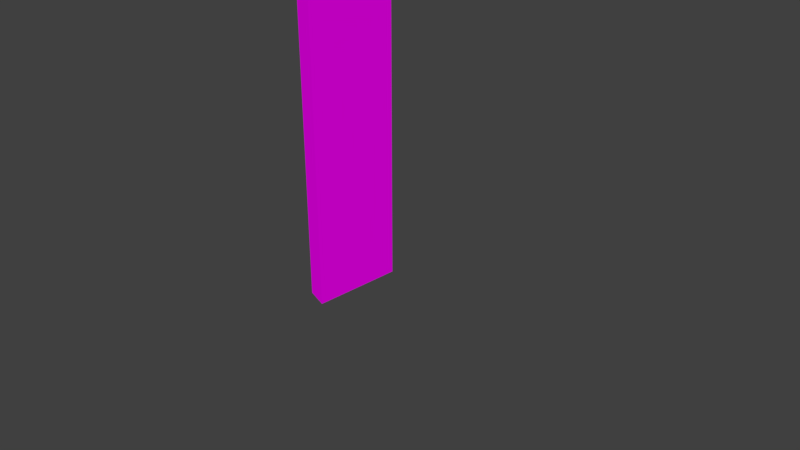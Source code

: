 # Source: PowerconduitStraightmodel.blend  (saved by Blender 2.78.0; exported with 4.5.12 LTS)
import bpy
from mathutils import Matrix  # noqa: F401  (used for matrix-valued properties, if any)

bpy.ops.wm.read_factory_settings(use_empty=True)
scene = bpy.context.scene
scene.name = 'Scene'

# ---- collections
col_collection_1 = bpy.data.collections.new('Collection 1'); scene.collection.children.link(col_collection_1)

# ---- images (referenced by path relative to the original .blend; pixels are not part of the script)
import os
ASSET_DIR = os.environ.get("B2B_ASSET_DIR", "")  # directory of the original .blend (textures are referenced by path, not embedded)
HERE = os.path.dirname(os.path.abspath(__file__))  # packed textures are extracted next to this script under _unpacked/

def load_image(name, relpath, width, height, colorspace="sRGB"):
    """Load a texture the original file referenced (path relative to the .blend, or extracted next to this script)."""
    p = next((c for c in (os.path.join(HERE, relpath), os.path.join(ASSET_DIR, relpath)) if relpath and os.path.exists(c)), "")
    if p:
        img = bpy.data.images.load(p, check_existing=True)
        img.name = name
    else:  # same state as the original file: an image datablock whose file is absent (Cycles renders it pink)
        img = bpy.data.images.new(name, width, height)
        img.source = "FILE"
        img.filepath = "//" + (relpath or name)
    img.colorspace_settings.name = colorspace
    return img
img_pk02_wall08a_c_png = load_image('pk02_wall08a_C.png', 'pk02_wall08a_C.png', 1024, 1024, 'sRGB')
img_pk02_trim02_c_png = load_image('pk02_trim02_C.png', 'pk02_trim02_C.png', 1024, 1024, 'sRGB')

# ---- materials (node trees are filled in below, after node groups)
mat_conduitcolor = bpy.data.materials.new('ConduitColor')
mat_conduitcolor.alpha_threshold = 0.0
mat_conduitcolor.roughness = 0.5
mat_conduitbrace = bpy.data.materials.new('Conduitbrace')
mat_conduitbrace.alpha_threshold = 0.0
mat_conduitbrace.roughness = 0.5

# ---- material node trees
mat_conduitcolor.use_nodes = True; mat_conduitcolor.node_tree.nodes.clear()
_N = mat_conduitcolor.node_tree.nodes; _L = mat_conduitcolor.node_tree.links
n0 = _N.new('ShaderNodeOutputMaterial'); n0.name = 'Material Output'; n0.location = (300, 300)
n1 = _N.new('ShaderNodeBsdfDiffuse'); n1.name = 'Diffuse BSDF'; n1.location = (10, 300)
n2 = _N.new('ShaderNodeTexImage'); n2.name = 'Image Texture'; n2.location = (-180, 300)
n2.width = 140
n2.image = img_pk02_wall08a_c_png
_L.new(n1.outputs[0], n0.inputs[0])
_L.new(n2.outputs[0], n1.inputs[0])
n0.is_active_output = True
mat_conduitbrace.use_nodes = True; mat_conduitbrace.node_tree.nodes.clear()
_N = mat_conduitbrace.node_tree.nodes; _L = mat_conduitbrace.node_tree.links
n0 = _N.new('ShaderNodeOutputMaterial'); n0.name = 'Material Output'; n0.location = (300, 300)
n1 = _N.new('ShaderNodeBsdfDiffuse'); n1.name = 'Diffuse BSDF'; n1.location = (10, 300)
n2 = _N.new('ShaderNodeTexImage'); n2.name = 'Image Texture'; n2.location = (-180, 300)
n2.width = 140
n2.image = img_pk02_trim02_c_png
_L.new(n1.outputs[0], n0.inputs[0])
_L.new(n2.outputs[0], n1.inputs[0])
n0.is_active_output = True

# ---- world
world_world = bpy.data.worlds.new('World'); scene.world = world_world
world_world.color = (0.05088, 0.05088, 0.05088)
world_world.use_sun_shadow = False
world_world.sun_shadow_jitter_overblur = 0.0
world_world.cycles.sampling_method = 'MANUAL'

# ---- cameras
cam_camera = bpy.data.cameras.new('Camera')
cam_camera.clip_end = 100.0
cam_camera.lens = 35.0
cam_camera.sensor_width = 32.0
cam_camera.sensor_height = 18.0
cam_camera.ortho_scale = 7.314
cam_camera.dof.focus_distance = 0.0

# ---- meshes
me_circle = bpy.data.meshes.new('Circle')
me_circle.from_pydata([(-0.2103, 0.601, -4.207), (-0.5196, 0.5182, -4.207), (-0.746, 0.2917, -4.207), (-0.8289, -0.01757, -4.207), (-0.746, -0.3269, -4.207), (-0.5196, -0.5533, -4.207), (-0.2103, -0.6362, -4.207), (-0.746, -0.3269, -4.207), (-0.8289, -0.01757, -4.207), (-0.746, 0.2917, -4.207), (-0.5196, 0.5182, -4.207), (-0.2103, 0.601, -4.207), (-0.5196, -0.5533, -4.207), (-0.2103, -0.6362, -4.207), (-0.7431, -0.3113, 7.624), (-0.826, -0.002029, 7.624), (-0.7431, 0.3073, 7.624), (-0.5166, 0.5337, 7.624), (-0.2073, 0.6166, 7.624), (-0.5166, -0.5378, 7.624), (-0.2073, -0.6206, 7.624), (-0.2103, -0.6362, 1.351), (-0.5196, -0.5533, 1.351), (-0.5196, 0.5182, 1.351), (-0.2103, 0.601, 1.351), (-0.8289, -0.01757, 1.351), (-0.746, 0.2917, 1.351), (-0.746, -0.3269, 1.351), (-0.2103, -0.6362, 1.841), (-0.5196, 0.5182, 1.841), (-0.8289, -0.01757, 1.841), (-0.5196, -0.5533, 1.841), (-0.2103, 0.601, 1.841), (-0.746, 0.2917, 1.841), (-0.746, -0.3269, 1.841), (-0.5196, -0.5533, 1.841), (-0.5196, -0.5533, 1.351), (-0.2103, 0.601, 1.841), (-0.2103, 0.601, 1.351), (-0.746, 0.2917, 1.841), (-0.746, 0.2917, 1.351), (-0.746, -0.3269, 1.841), (-0.746, -0.3269, 1.351), (-0.8289, -0.01757, 1.351), (-0.5196, 0.5182, 1.351), (-0.2103, -0.6362, 1.351), (-0.2103, -0.6362, 1.841), (-0.5196, 0.5182, 1.841), (-0.8289, -0.01757, 1.841), (-0.5196, -0.5533, 1.841), (-0.5196, -0.5533, 1.351), (-0.2103, 0.601, 1.841), (-0.2103, 0.601, 1.351), (-0.746, 0.2917, 1.841), (-0.746, 0.2917, 1.351), (-0.746, -0.3269, 1.841), (-0.746, -0.3269, 1.351), (-0.8289, -0.01757, 1.351), (-0.5196, 0.5182, 1.351), (-0.2103, -0.6362, 1.351), (-0.2103, -0.6362, 1.841), (-0.5196, 0.5182, 1.841), (-0.8289, -0.01757, 1.841), (-0.6416, -0.5533, 1.841), (-0.6416, -0.5533, 1.351), (-0.3323, 0.601, 1.841), (-0.3323, 0.601, 1.351), (-0.868, 0.2917, 1.841), (-0.868, 0.2917, 1.351), (-0.868, -0.3269, 1.841), (-0.868, -0.3269, 1.351), (-0.9509, -0.01757, 1.351), (-0.6416, 0.5182, 1.351), (-0.2998, -0.6362, 1.351), (-0.2998, -0.6362, 1.841), (-0.6416, 0.5182, 1.841), (-0.9509, -0.01757, 1.841), (-0.6416, -0.5533, 1.841), (-0.6416, -0.5533, 1.351), (-0.3323, -0.6362, 1.351), (-0.3323, -0.6362, 1.841)], [], [(1, 0, 6, 5, 4, 3, 2), (31, 28, 20, 19), (1, 2, 9, 10), (4, 5, 12, 7), (2, 3, 8, 9), (6, 0, 11, 13), (0, 1, 10, 11), (5, 6, 13, 12), (3, 4, 7, 8), (17, 16, 15, 14, 19, 20, 18), (32, 29, 17, 18), (33, 30, 15, 16), (34, 31, 19, 14), (28, 32, 18, 20), (29, 33, 16, 17), (30, 34, 14, 15), (8, 7, 27, 25), (10, 9, 26, 23), (13, 11, 24, 21), (7, 12, 22, 27), (9, 8, 25, 26), (11, 10, 23, 24), (12, 13, 21, 22), (28, 31, 35, 46), (24, 23, 44, 38), (21, 24, 32, 28), (29, 32, 37, 47), (26, 25, 43, 40), (32, 24, 38, 37), (30, 33, 39, 48), (35, 41, 55, 49), (40, 43, 57, 54), (39, 47, 61, 53), (42, 36, 50, 56), (41, 48, 62, 55), (44, 40, 54, 58), (22, 21, 45, 36), (34, 30, 48, 41), (21, 28, 46, 45), (25, 27, 42, 43), (33, 29, 47, 39), (23, 26, 40, 44), (31, 34, 41, 35), (27, 22, 36, 42), (51, 52, 66, 65), (52, 58, 72, 66), (49, 55, 69, 63), (54, 57, 71, 68), (53, 61, 75, 67), (56, 50, 64, 70), (38, 44, 58, 52), (37, 38, 52, 51), (48, 39, 53, 62), (36, 45, 59, 50), (47, 37, 51, 61), (45, 46, 60, 59), (46, 35, 49, 60), (43, 42, 56, 57), (71, 70, 69, 76), (72, 68, 67, 75), (70, 64, 63, 69), (68, 71, 76, 67), (66, 72, 75, 65), (62, 53, 67, 76), (50, 59, 73, 64), (61, 51, 65, 75), (60, 49, 63, 74), (57, 56, 70, 71), (58, 54, 68, 72), (55, 62, 76, 69), (78, 79, 80, 77), (63, 64, 78, 77), (64, 73, 79, 78), (74, 63, 77, 80), (59, 60, 74, 80, 79, 73)])
me_circle.polygons.foreach_set('material_index', [0, 0, 0, 0, 0, 0, 0, 0, 0, 0, 0, 0, 0, 0, 0, 0, 0, 0, 0, 0, 0, 0, 0, 0, 0, 0, 0, 0, 0, 0, 0, 0, 0, 0, 0, 0, 0, 0, 0, 0, 0, 0, 0, 0, 0, 1, 1, 1, 1, 1, 0, 0, 0, 0, 0, 0, 0, 0, 1, 1, 1, 1, 1, 1, 1, 1, 1, 1, 1, 1, 1, 0, 0, 0, 1])
_uv = me_circle.uv_layers.new(name='UVMap')
_uv.uv.foreach_set('vector', [0.4461, 0.2162, 0.4728, 0.2092, 0.4728, 0.3137, 0.4461, 0.3067, 0.4266, 0.2876, 0.4194, 0.2614, 0.4266, 0.2353, 0.2839, 2.015e-08, 0.311, 0.0, 0.311, 0.4888, 0.2839, 0.4888, 0.0, 0.0, 0.0, 0.0, 0.0, 0.0, 0.0, 0.0, 0.0, 0.0, 0.0, 0.0, 0.0, 0.0, 0.0, 0.0, 0.0, 0.0, 0.0, 0.0, 0.0, 0.0, 0.0, 0.0, 0.0, 0.0, 0.0, 0.0, 0.0, 0.0, 0.0, 0.0, 0.0, 0.0, 0.0, 0.0, 0.0, 0.0, 0.0, 0.0, 0.0, 0.0, 0.0, 0.0, 0.0, 0.0, 0.0, 0.0, 0.0, 0.0, 0.0, 0.0, 0.0, 0.0, 0.0, 0.0, 0.4461, 0.4113, 0.4266, 0.3922, 0.4194, 0.366, 0.4266, 0.3399, 0.4461, 0.3207, 0.4728, 0.3137, 0.4728, 0.4183, 0.3643, 4.031e-08, 0.3919, 0.0, 0.3919, 0.4888, 0.3643, 0.4888, 0.1307, 2.015e-08, 0.1584, 0.0, 0.1584, 0.4888, 0.1307, 0.4888, 0.2578, 3.023e-08, 0.2839, 2.015e-08, 0.2839, 0.4888, 0.2578, 0.4888, 5.145e-09, 0.5112, 0.1068, 0.5112, 0.1068, 1.0, 1.543e-08, 1.0, 0.1068, 2.015e-08, 0.1307, 2.015e-08, 0.1307, 0.4888, 0.1068, 0.4888, 0.1584, 0.0, 0.1823, 3.023e-08, 0.1823, 0.4888, 0.1584, 0.4888, 0.2062, 0.4698, 0.1823, 0.4698, 0.1823, 0.0, 0.2062, 0.0, 0.2578, 0.4698, 0.2339, 0.4698, 0.2339, 0.0, 0.2578, 1.008e-08, 0.0, 0.0, 0.1068, 0.0, 0.1068, 0.4698, 5.145e-09, 0.4698, 0.3643, 0.4698, 0.3382, 0.4698, 0.3382, 1.008e-08, 0.3643, 0.0, 0.2339, 0.4698, 0.2062, 0.4698, 0.2062, 0.0, 0.2339, 0.0, 1.747e-05, 1.697e-05, 0.02882, 1.706e-05, 0.02882, 1.0, 1.697e-05, 1.0, 0.3382, 0.4698, 0.311, 0.4698, 0.311, 0.0, 0.3382, 1.008e-08, 0.0, 0.0, 0.0, 0.0, 0.0, 0.0, 0.0, 0.0, 0.0, 0.0, 0.0, 0.0, 0.0, 0.0, 0.0, 0.0, 5.145e-09, 0.4698, 0.1068, 0.4698, 0.1068, 0.5112, 5.145e-09, 0.5112, 0.0, 0.0, 0.0, 0.0, 0.0, 0.0, 0.0, 0.0, 0.0, 0.0, 0.0, 0.0, 0.0, 0.0, 0.0, 0.0, 0.0, 0.0, 0.0, 0.0, 0.0, 0.0, 0.0, 0.0, 0.0, 0.0, 0.0, 0.0, 0.0, 0.0, 0.0, 0.0, 0.0, 0.0, 0.0, 0.0, 0.0, 0.0, 0.0, 0.0, 0.0, 0.0, 0.0, 0.0, 0.0, 0.0, 0.0, 0.0, 0.0, 0.0, 0.0, 0.0, 0.0, 0.0, 0.0, 0.0, 0.0, 0.0, 0.0, 0.0, 0.0, 0.0, 0.0, 0.0, 0.0, 0.0, 0.0, 0.0, 0.0, 0.0, 0.0, 0.0, 0.0, 0.0, 0.0, 0.0, 0.0, 0.0, 0.0, 0.0, 0.0, 0.0, 0.0, 0.0, 0.0, 0.0, 0.0, 0.0, 0.0, 0.0, 0.0, 0.0, 0.0, 0.0, 0.0, 0.0, 0.0, 0.0, 0.0, 0.0, 0.0, 0.0, 0.0, 0.0, 0.0, 0.0, 0.0, 0.0, 0.0, 0.0, 0.0, 0.0, 0.0, 0.0, 0.0, 0.0, 0.0, 0.0, 0.0, 0.0, 0.0, 0.0, 0.0, 0.0, 0.0, 0.0, 0.0, 0.0, 0.0, 0.0, 0.0, 0.0, 0.0, 0.0, 0.0, 0.0, 0.0, 0.0, 0.0, 0.0, 0.0, 0.0, 0.0, 0.0, 0.4969, 0.4183, 0.4969, 0.4597, 0.4893, 0.4597, 0.4893, 0.4183, 0.1879, 0.6667, 0.2664, 0.622, 0.2973, 0.622, 0.2189, 0.6667, 0.1094, 0.04466, 0.05198, 0.1667, 0.02103, 0.1667, 0.07848, 0.04466, 0.3238, 0.5, 0.3449, 0.3333, 0.3758, 0.3333, 0.3548, 0.5, 0.05198, 0.5, 0.1094, 0.622, 0.07848, 0.622, 0.02103, 0.5, 0.3238, 0.1667, 0.2664, 0.04466, 0.2973, 0.04466, 0.3548, 0.1667, 0.0, 0.0, 0.0, 0.0, 0.0, 0.0, 0.0, 0.0, 0.0, 0.0, 0.0, 0.0, 0.0, 0.0, 0.0, 0.0, 0.0, 0.0, 0.0, 0.0, 0.0, 0.0, 0.0, 0.0, 0.0, 0.0, 0.0, 0.0, 0.0, 0.0, 0.0, 0.0, 0.0, 0.0, 0.0, 0.0, 0.0, 0.0, 0.0, 0.0, 0.0, 0.0, 0.0, 0.0, 0.0, 0.0, 0.0, 0.0, 0.0, 0.0, 0.0, 0.0, 0.0, 0.0, 0.0, 0.0, 0.0, 0.0, 0.0, 0.0, 0.0, 0.0, 0.0, 0.0, 0.3758, 0.322, 0.3758, 0.1494, 0.5, 0.1494, 0.5, 0.322, 0.1242, 0.8333, 0.1242, 1.0, 0.0, 1.0, 6.049e-08, 0.8333, 0.3758, 0.1494, 0.3758, 3.212e-08, 0.5, 0.0, 0.5, 0.1494, 0.3758, 0.4714, 0.3758, 0.322, 0.5, 0.322, 0.5, 0.4714, 0.1242, 0.6667, 0.1242, 0.8333, 6.049e-08, 0.8333, 0.0, 0.6667, 0.03095, 0.3333, 0.05198, 0.5, 0.02103, 0.5, 0.0, 0.3333, 0.2664, 0.04466, 0.1879, 0.0, 0.2106, 0.0, 0.2973, 0.04466, 0.1094, 0.622, 0.1879, 0.6667, 0.157, 0.6667, 0.07848, 0.622, 0.1879, 0.0, 0.1094, 0.04466, 0.07848, 0.04466, 0.1652, 0.0, 0.3449, 0.3333, 0.3238, 0.1667, 0.3548, 0.1667, 0.3758, 0.3333, 0.2664, 0.622, 0.3238, 0.5, 0.3548, 0.5, 0.2973, 0.622, 0.05198, 0.1667, 0.03095, 0.3333, 0.0, 0.3333, 0.02103, 0.1667, 0.2354, 0.9304, 0.1549, 0.9304, 0.1549, 0.6667, 0.2354, 0.6667, 0.0, 0.0, 0.0, 0.0, 0.0, 0.0, 0.0, 0.0, 0.0, 0.0, 0.0, 0.0, 0.0, 0.0, 0.0, 0.0, 0.0, 0.0, 0.0, 0.0, 0.0, 0.0, 0.0, 0.0, 0.1242, 0.9304, 0.1242, 0.6667, 0.1467, 0.6667, 0.1549, 0.6667, 0.1549, 0.9304, 0.1467, 0.9304])
me_circle.materials.append(mat_conduitcolor)
me_circle.materials.append(mat_conduitbrace)
me_circle.use_remesh_preserve_volume = False
me_circle.use_remesh_preserve_attributes = False
me_circle.use_mirror_vertex_groups = False
me_circle.update()

# ---- objects
ob_circle = bpy.data.objects.new('Circle', me_circle)
ob_camera = bpy.data.objects.new('Camera', cam_camera)

# ---- transforms, parenting, visibility, modifiers, constraints
ob_circle.location = (-0.01, 0.006955, 3.62)
ob_circle.lineart.crease_threshold = 0.0
ob_camera.location = (7.481, -6.508, 5.344)
ob_camera.rotation_euler = (1.109, 0.0, 0.8149)
ob_camera.lock_rotations_4d = False
ob_camera.empty_display_type = 'ARROWS'
ob_camera.color = (0.0, 0.0, 0.0, 0.0)
ob_camera.display_type = 'WIRE'
ob_camera.lineart.crease_threshold = 0.0

# ---- collection membership
col_collection_1.objects.link(ob_circle)
col_collection_1.objects.link(ob_camera)

# ---- scene / render settings (as saved in the file)
scene.camera = ob_camera
scene.frame_start = 1; scene.frame_end = 250; scene.frame_set(1)
scene.render.engine = 'CYCLES'
scene.render.resolution_percentage = 50
scene.render.dither_intensity = 0.0
scene.cycles.use_denoising = False
scene.cycles.samples = 128
scene.cycles.sampling_pattern = 'TABULATED_SOBOL'
scene.cycles.light_sampling_threshold = 0.0
scene.cycles.use_adaptive_sampling = False
scene.cycles.use_light_tree = False
scene.cycles.blur_glossy = 0.0
scene.cycles.sample_clamp_indirect = 0.0
scene.view_settings.view_transform = 'Standard'
bpy.context.view_layer.update()

# ---- added for rendering (the .blend has no usable light): sun
light_auto_sun = bpy.data.lights.new('AutoSun', 'SUN')
light_auto_sun.energy = 3.0
light_auto_sun.angle = 0.0523599
ob_auto_sun = bpy.data.objects.new('AutoSun', light_auto_sun)
scene.collection.objects.link(ob_auto_sun)
ob_auto_sun.rotation_euler = (0.872665, 0.174533, 0.523599)
bpy.context.view_layer.update()
